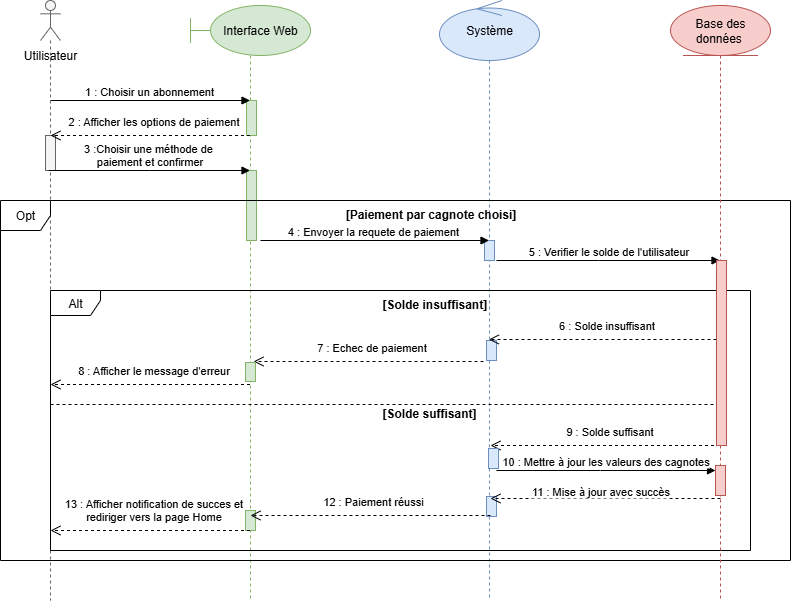

The diagram above was exported from draw.io. Its source (the exported page's mxGraphModel, read from the mxfile embedded in the PNG):
<mxGraphModel dx="1000" dy="572" grid="1" gridSize="10" guides="1" tooltips="1" connect="1" arrows="1" fold="1" page="1" pageScale="1" pageWidth="850" pageHeight="1100" math="0" shadow="0">
  <root>
    <mxCell id="0" />
    <mxCell id="1" parent="0" />
    <mxCell id="FRVEI2GgnjItFWLKHqry-71" value="Système" style="shape=umlLifeline;perimeter=lifelinePerimeter;whiteSpace=wrap;html=1;container=1;dropTarget=0;collapsible=0;recursiveResize=0;outlineConnect=0;portConstraint=eastwest;newEdgeStyle={&quot;curved&quot;:0,&quot;rounded&quot;:0};participant=umlControl;fillColor=#dae8fc;strokeColor=#6c8ebf;size=60;" parent="1" vertex="1">
      <mxGeometry x="469" y="40" width="100" height="600" as="geometry" />
    </mxCell>
    <mxCell id="FRVEI2GgnjItFWLKHqry-142" value="" style="html=1;points=[[0,0,0,0,5],[0,1,0,0,-5],[1,0,0,0,5],[1,1,0,0,-5]];perimeter=orthogonalPerimeter;outlineConnect=0;targetShapes=umlLifeline;portConstraint=eastwest;newEdgeStyle={&quot;curved&quot;:0,&quot;rounded&quot;:0};fillColor=#dae8fc;strokeColor=#6c8ebf;" parent="FRVEI2GgnjItFWLKHqry-71" vertex="1">
      <mxGeometry x="45" y="240" width="10" height="20" as="geometry" />
    </mxCell>
    <mxCell id="N44onBZhHcKYsNOYgcSb-8" value="" style="html=1;points=[[0,0,0,0,5],[0,1,0,0,-5],[1,0,0,0,5],[1,1,0,0,-5]];perimeter=orthogonalPerimeter;outlineConnect=0;targetShapes=umlLifeline;portConstraint=eastwest;newEdgeStyle={&quot;curved&quot;:0,&quot;rounded&quot;:0};fillColor=#dae8fc;strokeColor=#6c8ebf;" vertex="1" parent="1">
      <mxGeometry x="516" y="536" width="10" height="20" as="geometry" />
    </mxCell>
    <mxCell id="N44onBZhHcKYsNOYgcSb-6" value="" style="html=1;points=[[0,0,0,0,5],[0,1,0,0,-5],[1,0,0,0,5],[1,1,0,0,-5]];perimeter=orthogonalPerimeter;outlineConnect=0;targetShapes=umlLifeline;portConstraint=eastwest;newEdgeStyle={&quot;curved&quot;:0,&quot;rounded&quot;:0};fillColor=#dae8fc;strokeColor=#6c8ebf;" vertex="1" parent="1">
      <mxGeometry x="516" y="380" width="10" height="20" as="geometry" />
    </mxCell>
    <mxCell id="FRVEI2GgnjItFWLKHqry-69" value="&amp;nbsp; &amp;nbsp; &amp;nbsp; Interface Web" style="shape=umlLifeline;perimeter=lifelinePerimeter;whiteSpace=wrap;html=1;container=1;dropTarget=0;collapsible=0;recursiveResize=0;outlineConnect=0;portConstraint=eastwest;newEdgeStyle={&quot;curved&quot;:0,&quot;rounded&quot;:0};participant=umlBoundary;fillColor=#d5e8d4;strokeColor=#82b366;size=50;align=center;" parent="1" vertex="1">
      <mxGeometry x="220" y="45" width="120" height="595" as="geometry" />
    </mxCell>
    <mxCell id="FRVEI2GgnjItFWLKHqry-140" value="" style="html=1;points=[[0,0,0,0,5],[0,1,0,0,-5],[1,0,0,0,5],[1,1,0,0,-5]];perimeter=orthogonalPerimeter;outlineConnect=0;targetShapes=umlLifeline;portConstraint=eastwest;newEdgeStyle={&quot;curved&quot;:0,&quot;rounded&quot;:0};fillColor=#d5e8d4;strokeColor=#82b366;" parent="FRVEI2GgnjItFWLKHqry-69" vertex="1">
      <mxGeometry x="56" y="95" width="10" height="35" as="geometry" />
    </mxCell>
    <mxCell id="FRVEI2GgnjItFWLKHqry-101" value="" style="html=1;points=[[0,0,0,0,5],[0,1,0,0,-5],[1,0,0,0,5],[1,1,0,0,-5]];perimeter=orthogonalPerimeter;outlineConnect=0;targetShapes=umlLifeline;portConstraint=eastwest;newEdgeStyle={&quot;curved&quot;:0,&quot;rounded&quot;:0};fillColor=#d5e8d4;strokeColor=#82b366;" parent="1" vertex="1">
      <mxGeometry x="276" y="210" width="10" height="70" as="geometry" />
    </mxCell>
    <mxCell id="aM9ryv3xv72pqoxQDRHE-7" value="1 : Choisir un abonnement&amp;nbsp;" style="html=1;verticalAlign=bottom;endArrow=block;edgeStyle=elbowEdgeStyle;elbow=vertical;curved=0;rounded=0;" parent="1" target="FRVEI2GgnjItFWLKHqry-69" edge="1">
      <mxGeometry relative="1" as="geometry">
        <mxPoint x="80" y="140" as="sourcePoint" />
        <Array as="points">
          <mxPoint x="270" y="140" />
        </Array>
        <mxPoint x="236.77999999999997" y="140.86" as="targetPoint" />
      </mxGeometry>
    </mxCell>
    <mxCell id="FRVEI2GgnjItFWLKHqry-2" value="" style="shape=umlLifeline;perimeter=lifelinePerimeter;whiteSpace=wrap;html=1;container=1;dropTarget=0;collapsible=0;recursiveResize=0;outlineConnect=0;portConstraint=eastwest;newEdgeStyle={&quot;curved&quot;:0,&quot;rounded&quot;:0};participant=umlActor;fillColor=#f5f5f5;strokeColor=#666666;size=40;fontColor=#333333;" parent="1" vertex="1">
      <mxGeometry x="70" y="40" width="20" height="600" as="geometry" />
    </mxCell>
    <mxCell id="N44onBZhHcKYsNOYgcSb-5" value="" style="html=1;points=[[0,0,0,0,5],[0,1,0,0,-5],[1,0,0,0,5],[1,1,0,0,-5]];perimeter=orthogonalPerimeter;outlineConnect=0;targetShapes=umlLifeline;portConstraint=eastwest;newEdgeStyle={&quot;curved&quot;:0,&quot;rounded&quot;:0};fillColor=#f5f5f5;strokeColor=#666666;fontColor=#333333;" vertex="1" parent="FRVEI2GgnjItFWLKHqry-2">
      <mxGeometry x="5" y="135" width="10" height="35" as="geometry" />
    </mxCell>
    <mxCell id="FRVEI2GgnjItFWLKHqry-4" value="Utilisateur" style="text;html=1;align=center;verticalAlign=middle;whiteSpace=wrap;rounded=0;" parent="1" vertex="1">
      <mxGeometry x="50" y="80" width="60" height="30" as="geometry" />
    </mxCell>
    <mxCell id="FRVEI2GgnjItFWLKHqry-28" value="Opt" style="shape=umlFrame;whiteSpace=wrap;html=1;pointerEvents=0;recursiveResize=0;container=1;collapsible=0;width=50;" parent="1" vertex="1">
      <mxGeometry x="30" y="240" width="790" height="360" as="geometry" />
    </mxCell>
    <mxCell id="FRVEI2GgnjItFWLKHqry-29" value="&lt;b&gt;[Paiement par cagnote choisi]&lt;/b&gt;" style="text;align=center;html=1;" parent="FRVEI2GgnjItFWLKHqry-28" vertex="1">
      <mxGeometry width="100" height="20" relative="1" as="geometry">
        <mxPoint x="380" as="offset" />
      </mxGeometry>
    </mxCell>
    <mxCell id="FRVEI2GgnjItFWLKHqry-111" value="4 : Envoyer la requete de paiement&amp;nbsp;" style="html=1;verticalAlign=bottom;endArrow=block;edgeStyle=elbowEdgeStyle;elbow=vertical;curved=0;rounded=0;" parent="FRVEI2GgnjItFWLKHqry-28" edge="1">
      <mxGeometry x="0.0003" relative="1" as="geometry">
        <mxPoint x="260" y="40" as="sourcePoint" />
        <Array as="points">
          <mxPoint x="360.5" y="40" />
        </Array>
        <mxPoint x="488.5" y="40" as="targetPoint" />
        <mxPoint as="offset" />
      </mxGeometry>
    </mxCell>
    <mxCell id="FRVEI2GgnjItFWLKHqry-112" value="5 : Verifier le solde de l'utilisateur" style="html=1;verticalAlign=bottom;endArrow=block;edgeStyle=elbowEdgeStyle;elbow=vertical;curved=0;rounded=0;" parent="FRVEI2GgnjItFWLKHqry-28" target="FRVEI2GgnjItFWLKHqry-70" edge="1">
      <mxGeometry x="-0.0012" relative="1" as="geometry">
        <mxPoint x="496" y="60" as="sourcePoint" />
        <Array as="points">
          <mxPoint x="598" y="60" />
        </Array>
        <mxPoint x="710" y="60" as="targetPoint" />
        <mxPoint as="offset" />
      </mxGeometry>
    </mxCell>
    <mxCell id="FRVEI2GgnjItFWLKHqry-115" value="Alt" style="shape=umlFrame;whiteSpace=wrap;html=1;pointerEvents=0;recursiveResize=0;container=1;collapsible=0;width=50;height=25;" parent="FRVEI2GgnjItFWLKHqry-28" vertex="1">
      <mxGeometry x="50" y="90" width="700" height="260" as="geometry" />
    </mxCell>
    <mxCell id="N44onBZhHcKYsNOYgcSb-10" value="" style="html=1;points=[[0,0,0,0,5],[0,1,0,0,-5],[1,0,0,0,5],[1,1,0,0,-5]];perimeter=orthogonalPerimeter;outlineConnect=0;targetShapes=umlLifeline;portConstraint=eastwest;newEdgeStyle={&quot;curved&quot;:0,&quot;rounded&quot;:0};fillColor=#d5e8d4;strokeColor=#82b366;" vertex="1" parent="FRVEI2GgnjItFWLKHqry-115">
      <mxGeometry x="195" y="220" width="10" height="20" as="geometry" />
    </mxCell>
    <mxCell id="FRVEI2GgnjItFWLKHqry-117" value="" style="line;strokeWidth=1;dashed=1;labelPosition=center;verticalLabelPosition=bottom;align=left;verticalAlign=top;spacingLeft=20;spacingTop=15;html=1;whiteSpace=wrap;" parent="FRVEI2GgnjItFWLKHqry-115" vertex="1">
      <mxGeometry y="109" width="670" height="10" as="geometry" />
    </mxCell>
    <mxCell id="FRVEI2GgnjItFWLKHqry-121" value="6 : Solde insuffisant" style="html=1;verticalAlign=bottom;endArrow=open;dashed=1;endSize=8;curved=0;rounded=0;" parent="FRVEI2GgnjItFWLKHqry-115" source="FRVEI2GgnjItFWLKHqry-143" edge="1">
      <mxGeometry x="-0.0323" y="-5" relative="1" as="geometry">
        <mxPoint x="716" y="49" as="sourcePoint" />
        <mxPoint x="438.32352941176464" y="49" as="targetPoint" />
        <mxPoint as="offset" />
      </mxGeometry>
    </mxCell>
    <mxCell id="FRVEI2GgnjItFWLKHqry-123" value="8 : Afficher le message d'erreur" style="html=1;verticalAlign=bottom;endArrow=open;dashed=1;endSize=8;curved=0;rounded=0;" parent="FRVEI2GgnjItFWLKHqry-115" source="FRVEI2GgnjItFWLKHqry-69" edge="1">
      <mxGeometry x="-0.0323" y="-5" relative="1" as="geometry">
        <mxPoint x="190" y="90" as="sourcePoint" />
        <mxPoint y="94" as="targetPoint" />
        <mxPoint as="offset" />
      </mxGeometry>
    </mxCell>
    <mxCell id="FRVEI2GgnjItFWLKHqry-122" value="7 : Echec de paiement&lt;span style=&quot;color: rgba(0, 0, 0, 0); font-family: monospace; font-size: 0px; text-align: start; background-color: rgb(236, 236, 236);&quot;&gt;%3CmxGraphModel%3E%3Croot%3E%3CmxCell%20id%3D%220%22%2F%3E%3CmxCell%20id%3D%221%22%20parent%3D%220%22%2F%3E%3CmxCell%20id%3D%222%22%20value%3D%22Solde%20insuffisant%22%20style%3D%22html%3D1%3BverticalAlign%3Dbottom%3BendArrow%3Dopen%3Bdashed%3D1%3BendSize%3D8%3Bcurved%3D0%3Brounded%3D0%3B%22%20edge%3D%221%22%20parent%3D%221%22%3E%3CmxGeometry%20x%3D%22-0.0323%22%20y%3D%22-5%22%20relative%3D%221%22%20as%3D%22geometry%22%3E%3CmxPoint%20x%3D%22796%22%20y%3D%22510%22%20as%3D%22sourcePoint%22%2F%3E%3CmxPoint%20x%3D%22518%22%20y%3D%22510%22%20as%3D%22targetPoint%22%2F%3E%3CmxPoint%20as%3D%22offset%22%2F%3E%3C%2FmxGeometry%3E%3C%2FmxCell%3E%3C%2Froot%3E%3C%2FmxGraphModel%3E&lt;/span&gt;" style="html=1;verticalAlign=bottom;endArrow=open;dashed=1;endSize=8;curved=0;rounded=0;" parent="FRVEI2GgnjItFWLKHqry-115" edge="1">
      <mxGeometry x="-0.0294" y="-5" relative="1" as="geometry">
        <mxPoint x="433" y="71" as="sourcePoint" />
        <mxPoint x="203" y="71" as="targetPoint" />
        <mxPoint as="offset" />
      </mxGeometry>
    </mxCell>
    <mxCell id="FRVEI2GgnjItFWLKHqry-133" value="&lt;b&gt;[Solde suffisant]&lt;/b&gt;" style="text;html=1;" parent="FRVEI2GgnjItFWLKHqry-115" vertex="1">
      <mxGeometry x="330" y="109" width="100" height="20" as="geometry" />
    </mxCell>
    <mxCell id="FRVEI2GgnjItFWLKHqry-134" value="9 : Solde suffisant" style="html=1;verticalAlign=bottom;endArrow=open;dashed=1;endSize=8;curved=0;rounded=0;" parent="FRVEI2GgnjItFWLKHqry-115" source="FRVEI2GgnjItFWLKHqry-70" edge="1">
      <mxGeometry x="-0.0323" y="-5" relative="1" as="geometry">
        <mxPoint x="717.6764705882354" y="155" as="sourcePoint" />
        <mxPoint x="440" y="155" as="targetPoint" />
        <mxPoint as="offset" />
      </mxGeometry>
    </mxCell>
    <mxCell id="FRVEI2GgnjItFWLKHqry-135" value="10 : Mettre à jour les valeurs des cagnotes" style="html=1;verticalAlign=bottom;endArrow=block;edgeStyle=elbowEdgeStyle;elbow=vertical;curved=0;rounded=0;entryX=0;entryY=0;entryDx=0;entryDy=5;entryPerimeter=0;" parent="FRVEI2GgnjItFWLKHqry-115" target="FRVEI2GgnjItFWLKHqry-145" edge="1">
      <mxGeometry x="-0.0012" relative="1" as="geometry">
        <mxPoint x="446" y="180" as="sourcePoint" />
        <Array as="points">
          <mxPoint x="550" y="180" />
        </Array>
        <mxPoint x="718" y="180" as="targetPoint" />
        <mxPoint as="offset" />
      </mxGeometry>
    </mxCell>
    <mxCell id="FRVEI2GgnjItFWLKHqry-136" value="12 : Paiement réussi&amp;nbsp;" style="html=1;verticalAlign=bottom;endArrow=open;dashed=1;endSize=8;curved=0;rounded=0;" parent="FRVEI2GgnjItFWLKHqry-115" edge="1">
      <mxGeometry x="-0.0294" y="-5" relative="1" as="geometry">
        <mxPoint x="440" y="225" as="sourcePoint" />
        <mxPoint x="200" y="225" as="targetPoint" />
        <mxPoint as="offset" />
      </mxGeometry>
    </mxCell>
    <mxCell id="FRVEI2GgnjItFWLKHqry-137" value="13 : Afficher notification de succes et&lt;div&gt;&amp;nbsp;rediriger vers la page Home&amp;nbsp;&lt;/div&gt;" style="html=1;verticalAlign=bottom;endArrow=open;dashed=1;endSize=8;curved=0;rounded=0;" parent="FRVEI2GgnjItFWLKHqry-115" edge="1" source="FRVEI2GgnjItFWLKHqry-69">
      <mxGeometry x="-0.0294" y="-5" relative="1" as="geometry">
        <mxPoint x="190" y="240" as="sourcePoint" />
        <mxPoint y="240" as="targetPoint" />
        <mxPoint as="offset" />
      </mxGeometry>
    </mxCell>
    <mxCell id="FRVEI2GgnjItFWLKHqry-116" value="&lt;b&gt;[Solde insuffisant]&lt;/b&gt;" style="text;html=1;" parent="FRVEI2GgnjItFWLKHqry-115" vertex="1">
      <mxGeometry width="100" height="20" relative="1" as="geometry">
        <mxPoint x="330" as="offset" />
      </mxGeometry>
    </mxCell>
    <mxCell id="N44onBZhHcKYsNOYgcSb-1" value="11 : Mise à jour avec succès" style="html=1;verticalAlign=bottom;endArrow=open;dashed=1;endSize=8;curved=0;rounded=0;" edge="1" parent="FRVEI2GgnjItFWLKHqry-115">
      <mxGeometry x="0.0435" y="2" relative="1" as="geometry">
        <mxPoint x="670" y="208" as="sourcePoint" />
        <mxPoint x="440" y="208" as="targetPoint" />
        <mxPoint as="offset" />
      </mxGeometry>
    </mxCell>
    <mxCell id="N44onBZhHcKYsNOYgcSb-7" value="" style="html=1;points=[[0,0,0,0,5],[0,1,0,0,-5],[1,0,0,0,5],[1,1,0,0,-5]];perimeter=orthogonalPerimeter;outlineConnect=0;targetShapes=umlLifeline;portConstraint=eastwest;newEdgeStyle={&quot;curved&quot;:0,&quot;rounded&quot;:0};fillColor=#dae8fc;strokeColor=#6c8ebf;" vertex="1" parent="FRVEI2GgnjItFWLKHqry-115">
      <mxGeometry x="438" y="158" width="10" height="20" as="geometry" />
    </mxCell>
    <mxCell id="N44onBZhHcKYsNOYgcSb-9" value="" style="html=1;points=[[0,0,0,0,5],[0,1,0,0,-5],[1,0,0,0,5],[1,1,0,0,-5]];perimeter=orthogonalPerimeter;outlineConnect=0;targetShapes=umlLifeline;portConstraint=eastwest;newEdgeStyle={&quot;curved&quot;:0,&quot;rounded&quot;:0};fillColor=#d5e8d4;strokeColor=#82b366;" vertex="1" parent="FRVEI2GgnjItFWLKHqry-115">
      <mxGeometry x="195" y="72" width="10" height="19" as="geometry" />
    </mxCell>
    <mxCell id="FRVEI2GgnjItFWLKHqry-70" value="Base des données&amp;nbsp;" style="shape=umlLifeline;perimeter=lifelinePerimeter;whiteSpace=wrap;html=1;container=1;dropTarget=0;collapsible=0;recursiveResize=0;outlineConnect=0;portConstraint=eastwest;newEdgeStyle={&quot;curved&quot;:0,&quot;rounded&quot;:0};participant=umlEntity;fillColor=#f8cecc;strokeColor=#b85450;size=50;" parent="1" vertex="1">
      <mxGeometry x="700" y="45" width="100" height="595" as="geometry" />
    </mxCell>
    <mxCell id="FRVEI2GgnjItFWLKHqry-143" value="" style="html=1;points=[[0,0,0,0,5],[0,1,0,0,-5],[1,0,0,0,5],[1,1,0,0,-5]];perimeter=orthogonalPerimeter;outlineConnect=0;targetShapes=umlLifeline;portConstraint=eastwest;newEdgeStyle={&quot;curved&quot;:0,&quot;rounded&quot;:0};fillColor=#f8cecc;strokeColor=#b85450;" parent="FRVEI2GgnjItFWLKHqry-70" vertex="1">
      <mxGeometry x="46" y="255" width="10" height="185" as="geometry" />
    </mxCell>
    <mxCell id="FRVEI2GgnjItFWLKHqry-145" value="" style="html=1;points=[[0,0,0,0,5],[0,1,0,0,-5],[1,0,0,0,5],[1,1,0,0,-5]];perimeter=orthogonalPerimeter;outlineConnect=0;targetShapes=umlLifeline;portConstraint=eastwest;newEdgeStyle={&quot;curved&quot;:0,&quot;rounded&quot;:0};fillColor=#f8cecc;strokeColor=#b85450;" parent="FRVEI2GgnjItFWLKHqry-70" vertex="1">
      <mxGeometry x="45" y="460" width="10" height="30" as="geometry" />
    </mxCell>
    <mxCell id="FRVEI2GgnjItFWLKHqry-109" value="2 : Afficher les options de paiement" style="html=1;verticalAlign=bottom;endArrow=open;dashed=1;endSize=8;curved=0;rounded=0;" parent="1" source="FRVEI2GgnjItFWLKHqry-69" edge="1">
      <mxGeometry x="-0.0323" y="-5" relative="1" as="geometry">
        <mxPoint x="235" y="175.0000000000001" as="sourcePoint" />
        <mxPoint x="80" y="175" as="targetPoint" />
        <mxPoint as="offset" />
      </mxGeometry>
    </mxCell>
    <mxCell id="FRVEI2GgnjItFWLKHqry-110" value="3 :Choisir une méthode de&amp;nbsp;&lt;div&gt;paiement et confirmer&lt;/div&gt;" style="html=1;verticalAlign=bottom;endArrow=block;edgeStyle=elbowEdgeStyle;elbow=vertical;curved=0;rounded=0;" parent="1" target="FRVEI2GgnjItFWLKHqry-69" edge="1">
      <mxGeometry x="0.0003" relative="1" as="geometry">
        <mxPoint x="78.22" y="210" as="sourcePoint" />
        <Array as="points">
          <mxPoint x="178.72" y="210" />
        </Array>
        <mxPoint x="234.99999999999997" y="210.86" as="targetPoint" />
        <mxPoint as="offset" />
      </mxGeometry>
    </mxCell>
  </root>
</mxGraphModel>